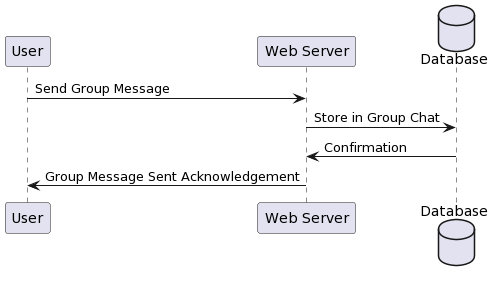

The diagram above was rendered by PlantUML. Its source (embedded in the PNG):
@startuml
participant "User" as U
participant "Web Server" as WS
database "Database" as DB

U -> WS: Send Group Message
WS -> DB: Store in Group Chat
DB -> WS: Confirmation
WS -> U: Group Message Sent Acknowledgement
@enduml